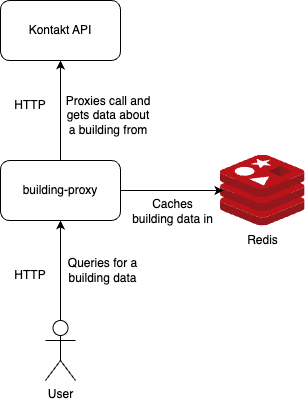

The diagram above was exported from draw.io. Its source (the exported page's mxGraphModel, read from the mxfile embedded in the PNG):
<mxGraphModel dx="1114" dy="999" grid="1" gridSize="10" guides="1" tooltips="1" connect="1" arrows="1" fold="1" page="1" pageScale="1" pageWidth="827" pageHeight="1169" math="0" shadow="0">
  <root>
    <mxCell id="0" />
    <mxCell id="1" parent="0" />
    <mxCell id="W16XD4gPDgKYzsb-zFSn-10" style="edgeStyle=orthogonalEdgeStyle;rounded=0;orthogonalLoop=1;jettySize=auto;html=1;entryX=0.5;entryY=1;entryDx=0;entryDy=0;" edge="1" parent="1" source="W16XD4gPDgKYzsb-zFSn-1" target="W16XD4gPDgKYzsb-zFSn-3">
      <mxGeometry relative="1" as="geometry" />
    </mxCell>
    <mxCell id="W16XD4gPDgKYzsb-zFSn-1" value="building-proxy" style="rounded=1;whiteSpace=wrap;html=1;" vertex="1" parent="1">
      <mxGeometry x="320" y="220" width="120" height="60" as="geometry" />
    </mxCell>
    <mxCell id="W16XD4gPDgKYzsb-zFSn-2" value="Redis" style="image;sketch=0;aspect=fixed;html=1;points=[];align=center;fontSize=12;image=img/lib/mscae/Cache_Redis_Product.svg;" vertex="1" parent="1">
      <mxGeometry x="540" y="214.5" width="84.52" height="71" as="geometry" />
    </mxCell>
    <mxCell id="W16XD4gPDgKYzsb-zFSn-3" value="Kontakt API" style="rounded=1;whiteSpace=wrap;html=1;" vertex="1" parent="1">
      <mxGeometry x="320" y="60" width="120" height="60" as="geometry" />
    </mxCell>
    <mxCell id="W16XD4gPDgKYzsb-zFSn-9" style="edgeStyle=orthogonalEdgeStyle;rounded=0;orthogonalLoop=1;jettySize=auto;html=1;" edge="1" parent="1" source="W16XD4gPDgKYzsb-zFSn-4" target="W16XD4gPDgKYzsb-zFSn-1">
      <mxGeometry relative="1" as="geometry" />
    </mxCell>
    <mxCell id="W16XD4gPDgKYzsb-zFSn-4" value="User" style="shape=umlActor;verticalLabelPosition=bottom;verticalAlign=top;html=1;outlineConnect=0;" vertex="1" parent="1">
      <mxGeometry x="365" y="380" width="30" height="60" as="geometry" />
    </mxCell>
    <mxCell id="W16XD4gPDgKYzsb-zFSn-12" style="edgeStyle=orthogonalEdgeStyle;rounded=0;orthogonalLoop=1;jettySize=auto;html=1;entryX=0.035;entryY=0.5;entryDx=0;entryDy=0;entryPerimeter=0;" edge="1" parent="1" source="W16XD4gPDgKYzsb-zFSn-1" target="W16XD4gPDgKYzsb-zFSn-2">
      <mxGeometry relative="1" as="geometry" />
    </mxCell>
    <mxCell id="W16XD4gPDgKYzsb-zFSn-13" value="Queries for a building data" style="text;html=1;align=center;verticalAlign=middle;whiteSpace=wrap;rounded=0;" vertex="1" parent="1">
      <mxGeometry x="385" y="310" width="75" height="40" as="geometry" />
    </mxCell>
    <mxCell id="W16XD4gPDgKYzsb-zFSn-14" value="Proxies call and gets data about a building from" style="text;html=1;align=center;verticalAlign=middle;whiteSpace=wrap;rounded=0;" vertex="1" parent="1">
      <mxGeometry x="382.5" y="150" width="90" height="50" as="geometry" />
    </mxCell>
    <mxCell id="W16XD4gPDgKYzsb-zFSn-15" value="Caches building data in" style="text;html=1;align=center;verticalAlign=middle;whiteSpace=wrap;rounded=0;" vertex="1" parent="1">
      <mxGeometry x="450" y="255.5" width="85" height="30" as="geometry" />
    </mxCell>
    <mxCell id="W16XD4gPDgKYzsb-zFSn-16" value="HTTP" style="text;html=1;align=center;verticalAlign=middle;whiteSpace=wrap;rounded=0;" vertex="1" parent="1">
      <mxGeometry x="320" y="150" width="60" height="30" as="geometry" />
    </mxCell>
    <mxCell id="W16XD4gPDgKYzsb-zFSn-17" value="HTTP" style="text;html=1;align=center;verticalAlign=middle;whiteSpace=wrap;rounded=0;" vertex="1" parent="1">
      <mxGeometry x="320" y="320" width="60" height="30" as="geometry" />
    </mxCell>
  </root>
</mxGraphModel>